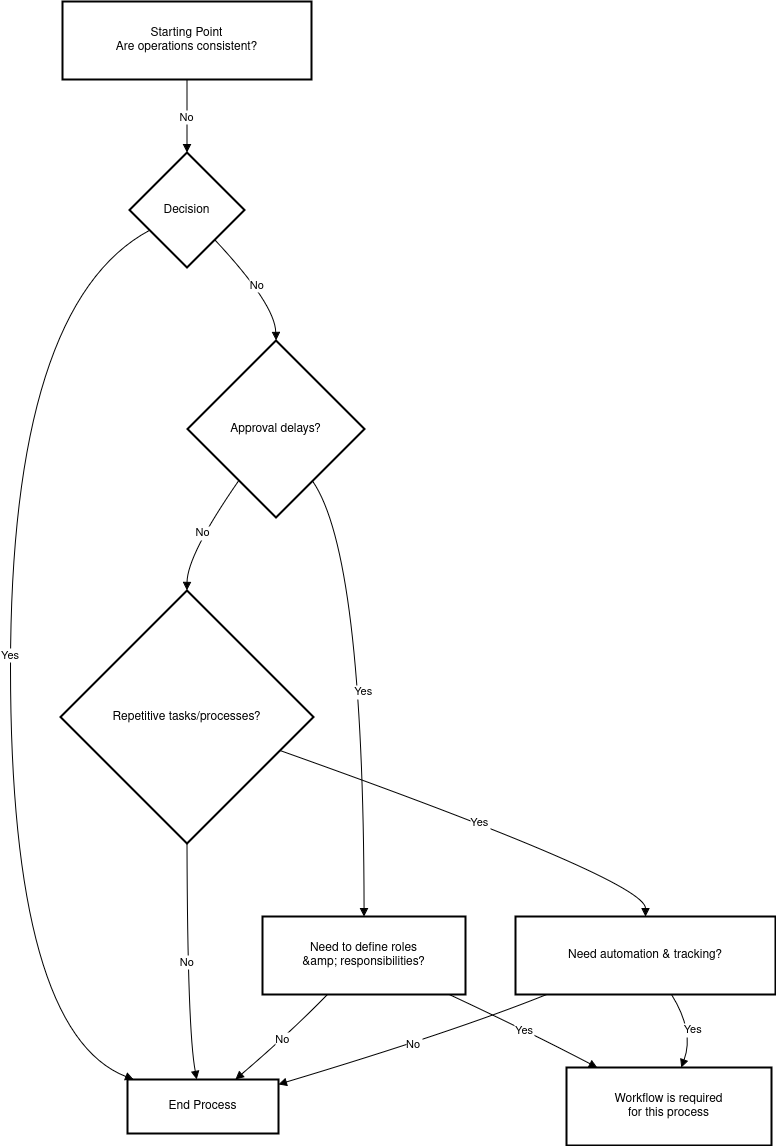

The diagram above was exported from draw.io. Its source (the exported page's mxGraphModel, read from the mxfile embedded in the PNG):
<mxGraphModel>
  <root>
    <mxCell id="0" />
    <mxCell id="1" parent="0" />
    <mxCell id="2" value="Starting Point&#10;Are operations consistent?" style="whiteSpace=wrap;strokeWidth=2;" vertex="1" parent="1">
      <mxGeometry x="75" y="8" width="249" height="78" as="geometry" />
    </mxCell>
    <mxCell id="3" value="Decision" style="rhombus;strokeWidth=2;whiteSpace=wrap;" vertex="1" parent="1">
      <mxGeometry x="142" y="159" width="115" height="115" as="geometry" />
    </mxCell>
    <mxCell id="4" value="End Process" style="whiteSpace=wrap;strokeWidth=2;" vertex="1" parent="1">
      <mxGeometry x="140" y="1086" width="151" height="54" as="geometry" />
    </mxCell>
    <mxCell id="5" value="Approval delays?" style="rhombus;strokeWidth=2;whiteSpace=wrap;" vertex="1" parent="1">
      <mxGeometry x="200" y="347" width="177" height="177" as="geometry" />
    </mxCell>
    <mxCell id="6" value="Need to define roles&#10; &amp;amp; responsibilities?" style="whiteSpace=wrap;strokeWidth=2;" vertex="1" parent="1">
      <mxGeometry x="275" y="923" width="203" height="78" as="geometry" />
    </mxCell>
    <mxCell id="7" value="Repetitive tasks/processes?" style="rhombus;strokeWidth=2;whiteSpace=wrap;" vertex="1" parent="1">
      <mxGeometry x="73" y="597" width="253" height="253" as="geometry" />
    </mxCell>
    <mxCell id="8" value="Need automation &amp; tracking?" style="whiteSpace=wrap;strokeWidth=2;" vertex="1" parent="1">
      <mxGeometry x="528" y="923" width="260" height="78" as="geometry" />
    </mxCell>
    <mxCell id="9" value="Workflow is required&#10; for this process" style="whiteSpace=wrap;strokeWidth=2;" vertex="1" parent="1">
      <mxGeometry x="579" y="1074" width="205" height="78" as="geometry" />
    </mxCell>
    <mxCell id="10" value="No" style="curved=1;startArrow=none;endArrow=block;exitX=0.5;exitY=1;entryX=0.5;entryY=0;" edge="1" parent="1" source="2" target="3">
      <mxGeometry relative="1" as="geometry">
        <Array as="points" />
      </mxGeometry>
    </mxCell>
    <mxCell id="11" value="Yes" style="curved=1;startArrow=none;endArrow=block;exitX=0;exitY=0.77;entryX=0.05;entryY=0.01;" edge="1" parent="1" source="3" target="4">
      <mxGeometry relative="1" as="geometry">
        <Array as="points">
          <mxPoint x="23" y="311" />
          <mxPoint x="23" y="1038" />
        </Array>
      </mxGeometry>
    </mxCell>
    <mxCell id="12" value="No" style="curved=1;startArrow=none;endArrow=block;exitX=0.97;exitY=1;entryX=0.5;entryY=0;" edge="1" parent="1" source="3" target="5">
      <mxGeometry relative="1" as="geometry">
        <Array as="points">
          <mxPoint x="288" y="311" />
        </Array>
      </mxGeometry>
    </mxCell>
    <mxCell id="13" value="Yes" style="curved=1;startArrow=none;endArrow=block;exitX=0.85;exitY=1;entryX=0.5;entryY=0;" edge="1" parent="1" source="5" target="6">
      <mxGeometry relative="1" as="geometry">
        <Array as="points">
          <mxPoint x="376" y="561" />
        </Array>
      </mxGeometry>
    </mxCell>
    <mxCell id="14" value="No" style="curved=1;startArrow=none;endArrow=block;exitX=0.14;exitY=1;entryX=0.5;entryY=0;" edge="1" parent="1" source="5" target="7">
      <mxGeometry relative="1" as="geometry">
        <Array as="points">
          <mxPoint x="200" y="561" />
        </Array>
      </mxGeometry>
    </mxCell>
    <mxCell id="15" value="Yes" style="curved=1;startArrow=none;endArrow=block;exitX=1;exitY=0.68;entryX=0.5;entryY=0;" edge="1" parent="1" source="7" target="8">
      <mxGeometry relative="1" as="geometry">
        <Array as="points">
          <mxPoint x="658" y="887" />
        </Array>
      </mxGeometry>
    </mxCell>
    <mxCell id="16" value="No" style="curved=1;startArrow=none;endArrow=block;exitX=0.5;exitY=1;entryX=0.46;entryY=0.01;" edge="1" parent="1" source="7" target="4">
      <mxGeometry relative="1" as="geometry">
        <Array as="points">
          <mxPoint x="200" y="1038" />
        </Array>
      </mxGeometry>
    </mxCell>
    <mxCell id="17" value="Yes" style="curved=1;startArrow=none;endArrow=block;exitX=0.92;exitY=1;entryX=0.15;entryY=0;" edge="1" parent="1" source="6" target="9">
      <mxGeometry relative="1" as="geometry">
        <Array as="points">
          <mxPoint x="541" y="1038" />
        </Array>
      </mxGeometry>
    </mxCell>
    <mxCell id="18" value="No" style="curved=1;startArrow=none;endArrow=block;exitX=0.32;exitY=1;entryX=0.71;entryY=0.01;" edge="1" parent="1" source="6" target="4">
      <mxGeometry relative="1" as="geometry">
        <Array as="points">
          <mxPoint x="304" y="1038" />
        </Array>
      </mxGeometry>
    </mxCell>
    <mxCell id="19" value="Yes" style="curved=1;startArrow=none;endArrow=block;exitX=0.6;exitY=1;entryX=0.56;entryY=0;" edge="1" parent="1" source="8" target="9">
      <mxGeometry relative="1" as="geometry">
        <Array as="points">
          <mxPoint x="707" y="1038" />
        </Array>
      </mxGeometry>
    </mxCell>
    <mxCell id="20" value="No" style="curved=1;startArrow=none;endArrow=block;exitX=0.12;exitY=1;entryX=1;entryY=0.09;" edge="1" parent="1" source="8" target="4">
      <mxGeometry relative="1" as="geometry">
        <Array as="points">
          <mxPoint x="467" y="1038" />
        </Array>
      </mxGeometry>
    </mxCell>
  </root>
</mxGraphModel>